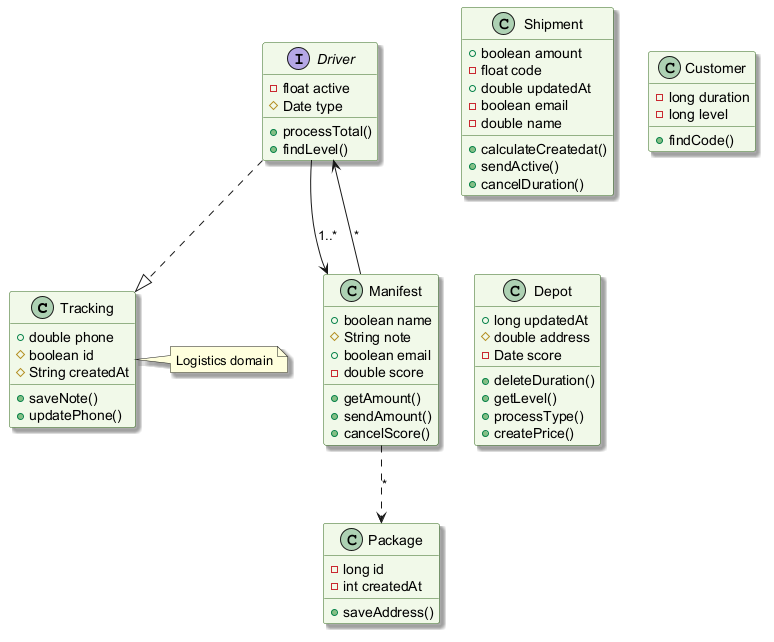

The diagram above was rendered by PlantUML. Its source (embedded in the PNG):
@startuml
skinparam backgroundColor #FFFFFF
skinparam classBackgroundColor #F1F8E9
skinparam classBorderColor #33691E
skinparam shadowing true
class Tracking {
  +double phone
  #boolean id
  #String createdAt
  +saveNote()
  +updatePhone()
}
class Shipment {
  +boolean amount
  -float code
  +double updatedAt
  -boolean email
  -double name
  +calculateCreatedat()
  +sendActive()
  +cancelDuration()
}
class Package {
  -long id
  -int createdAt
  +saveAddress()
}
interface Driver {
  -float active
  #Date type
  +processTotal()
  +findLevel()
}
class Customer {
  -long duration
  -long level
  +findCode()
}
class Manifest {
  +boolean name
  #String note
  +boolean email
  -double score
  +getAmount()
  +sendAmount()
  +cancelScore()
}
class Depot {
  +long updatedAt
  #double address
  -Date score
  +deleteDuration()
  +getLevel()
  +processType()
  +createPrice()
}
Driver ..|> Tracking
Manifest ..> Package : "*"
Driver --> Manifest : "1..*"
Manifest --> Driver : "*"
note right of Tracking : Logistics domain
@enduml